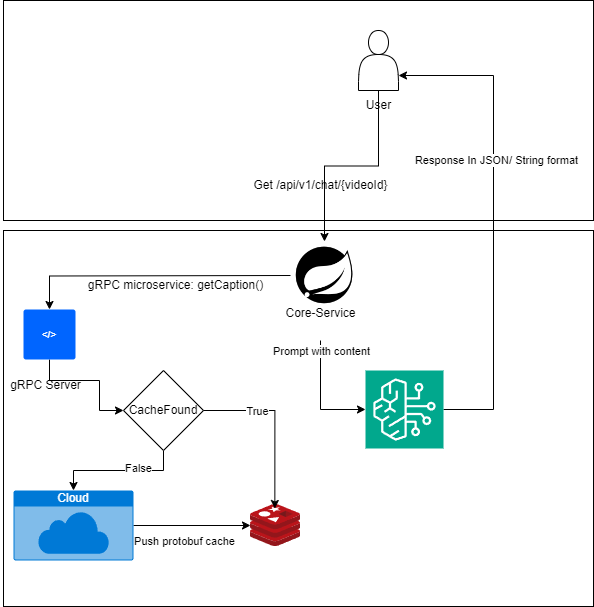

The diagram above was exported from draw.io. Its source (the exported page's mxGraphModel, read from the mxfile embedded in the PNG):
<mxGraphModel dx="2074" dy="1132" grid="1" gridSize="10" guides="1" tooltips="1" connect="1" arrows="1" fold="1" page="1" pageScale="1" pageWidth="850" pageHeight="1100" math="0" shadow="0">
  <root>
    <mxCell id="0" />
    <mxCell id="1" parent="0" />
    <mxCell id="G6Wd4_IkFdJozscFoFLM-48" value="" style="verticalLabelPosition=bottom;verticalAlign=top;html=1;shape=mxgraph.basic.rect;fillColor2=none;strokeWidth=1;size=20;indent=5;" vertex="1" parent="1">
      <mxGeometry x="30" y="60" width="590" height="220" as="geometry" />
    </mxCell>
    <mxCell id="G6Wd4_IkFdJozscFoFLM-45" value="" style="verticalLabelPosition=bottom;verticalAlign=top;html=1;shape=mxgraph.basic.rect;fillColor2=none;strokeWidth=1;size=20;indent=5;" vertex="1" parent="1">
      <mxGeometry x="30" y="290" width="590" height="376" as="geometry" />
    </mxCell>
    <mxCell id="G6Wd4_IkFdJozscFoFLM-17" style="edgeStyle=orthogonalEdgeStyle;rounded=0;orthogonalLoop=1;jettySize=auto;html=1;" edge="1" parent="1" target="G6Wd4_IkFdJozscFoFLM-13">
      <mxGeometry relative="1" as="geometry">
        <mxPoint x="317" y="335" as="sourcePoint" />
      </mxGeometry>
    </mxCell>
    <mxCell id="G6Wd4_IkFdJozscFoFLM-9" value="Core-Service&lt;div&gt;&lt;br&gt;&lt;/div&gt;" style="text;html=1;align=center;verticalAlign=middle;resizable=0;points=[];autosize=1;strokeColor=none;fillColor=none;" vertex="1" parent="1">
      <mxGeometry x="302" y="360" width="90" height="40" as="geometry" />
    </mxCell>
    <mxCell id="G6Wd4_IkFdJozscFoFLM-11" value="Get /api/v1/chat/{videoId}" style="text;html=1;align=center;verticalAlign=middle;resizable=0;points=[];autosize=1;strokeColor=none;fillColor=none;" vertex="1" parent="1">
      <mxGeometry x="267" y="230" width="160" height="30" as="geometry" />
    </mxCell>
    <mxCell id="G6Wd4_IkFdJozscFoFLM-24" style="edgeStyle=orthogonalEdgeStyle;rounded=0;orthogonalLoop=1;jettySize=auto;html=1;entryX=0;entryY=0.5;entryDx=0;entryDy=0;" edge="1" parent="1" source="G6Wd4_IkFdJozscFoFLM-13" target="G6Wd4_IkFdJozscFoFLM-23">
      <mxGeometry relative="1" as="geometry">
        <Array as="points">
          <mxPoint x="76" y="440" />
          <mxPoint x="126" y="440" />
          <mxPoint x="126" y="470" />
        </Array>
      </mxGeometry>
    </mxCell>
    <mxCell id="G6Wd4_IkFdJozscFoFLM-13" value="&amp;lt;/&amp;gt;" style="rounded=1;arcSize=5;fillColor=#0065FF;strokeColor=none;fontColor=#ffffff;align=center;verticalAlign=middle;whiteSpace=wrap;fontSize=10;fontStyle=1;html=1;sketch=0;" vertex="1" parent="1">
      <mxGeometry x="50" y="369" width="52" height="50" as="geometry" />
    </mxCell>
    <mxCell id="G6Wd4_IkFdJozscFoFLM-15" value="gRPC Server" style="text;html=1;align=center;verticalAlign=middle;resizable=0;points=[];autosize=1;strokeColor=none;fillColor=none;" vertex="1" parent="1">
      <mxGeometry x="27" y="430" width="90" height="30" as="geometry" />
    </mxCell>
    <mxCell id="G6Wd4_IkFdJozscFoFLM-18" value="gRPC microservice: getCaption()" style="text;html=1;align=center;verticalAlign=middle;resizable=0;points=[];autosize=1;strokeColor=none;fillColor=none;" vertex="1" parent="1">
      <mxGeometry x="102" y="330" width="200" height="30" as="geometry" />
    </mxCell>
    <mxCell id="G6Wd4_IkFdJozscFoFLM-29" style="edgeStyle=orthogonalEdgeStyle;rounded=0;orthogonalLoop=1;jettySize=auto;html=1;" edge="1" parent="1" source="G6Wd4_IkFdJozscFoFLM-19" target="G6Wd4_IkFdJozscFoFLM-22">
      <mxGeometry relative="1" as="geometry" />
    </mxCell>
    <mxCell id="G6Wd4_IkFdJozscFoFLM-30" value="Push protobuf cache" style="edgeLabel;html=1;align=center;verticalAlign=middle;resizable=0;points=[];" vertex="1" connectable="0" parent="G6Wd4_IkFdJozscFoFLM-29">
      <mxGeometry x="-0.2194" y="-2" relative="1" as="geometry">
        <mxPoint x="4" y="13" as="offset" />
      </mxGeometry>
    </mxCell>
    <mxCell id="G6Wd4_IkFdJozscFoFLM-19" value="Cloud" style="html=1;whiteSpace=wrap;strokeColor=none;fillColor=#0079D6;labelPosition=center;verticalLabelPosition=middle;verticalAlign=top;align=center;fontSize=12;outlineConnect=0;spacingTop=-6;fontColor=#FFFFFF;sketch=0;shape=mxgraph.sitemap.cloud;" vertex="1" parent="1">
      <mxGeometry x="40" y="550" width="120" height="70" as="geometry" />
    </mxCell>
    <mxCell id="G6Wd4_IkFdJozscFoFLM-22" value="" style="image;sketch=0;aspect=fixed;html=1;points=[];align=center;fontSize=12;image=img/lib/mscae/Cache_Redis_Product.svg;" vertex="1" parent="1">
      <mxGeometry x="277" y="564" width="50" height="42" as="geometry" />
    </mxCell>
    <mxCell id="G6Wd4_IkFdJozscFoFLM-27" style="edgeStyle=orthogonalEdgeStyle;rounded=0;orthogonalLoop=1;jettySize=auto;html=1;" edge="1" parent="1" source="G6Wd4_IkFdJozscFoFLM-23" target="G6Wd4_IkFdJozscFoFLM-19">
      <mxGeometry relative="1" as="geometry" />
    </mxCell>
    <mxCell id="G6Wd4_IkFdJozscFoFLM-28" value="False" style="edgeLabel;html=1;align=center;verticalAlign=middle;resizable=0;points=[];" vertex="1" connectable="0" parent="G6Wd4_IkFdJozscFoFLM-27">
      <mxGeometry x="-0.287" y="-3" relative="1" as="geometry">
        <mxPoint as="offset" />
      </mxGeometry>
    </mxCell>
    <mxCell id="G6Wd4_IkFdJozscFoFLM-23" value="CacheFound" style="rhombus;whiteSpace=wrap;html=1;" vertex="1" parent="1">
      <mxGeometry x="150" y="430" width="80" height="80" as="geometry" />
    </mxCell>
    <mxCell id="G6Wd4_IkFdJozscFoFLM-25" style="edgeStyle=orthogonalEdgeStyle;rounded=0;orthogonalLoop=1;jettySize=auto;html=1;entryX=0.487;entryY=0.095;entryDx=0;entryDy=0;entryPerimeter=0;" edge="1" parent="1" source="G6Wd4_IkFdJozscFoFLM-23" target="G6Wd4_IkFdJozscFoFLM-22">
      <mxGeometry relative="1" as="geometry" />
    </mxCell>
    <mxCell id="G6Wd4_IkFdJozscFoFLM-26" value="True" style="edgeLabel;html=1;align=center;verticalAlign=middle;resizable=0;points=[];" vertex="1" connectable="0" parent="G6Wd4_IkFdJozscFoFLM-25">
      <mxGeometry x="-0.5484" y="1" relative="1" as="geometry">
        <mxPoint x="15" y="1" as="offset" />
      </mxGeometry>
    </mxCell>
    <mxCell id="G6Wd4_IkFdJozscFoFLM-35" style="edgeStyle=orthogonalEdgeStyle;rounded=0;orthogonalLoop=1;jettySize=auto;html=1;entryX=1;entryY=0.75;entryDx=0;entryDy=0;" edge="1" parent="1" source="G6Wd4_IkFdJozscFoFLM-31" target="G6Wd4_IkFdJozscFoFLM-1">
      <mxGeometry relative="1" as="geometry">
        <mxPoint x="510" y="200" as="targetPoint" />
        <Array as="points">
          <mxPoint x="520" y="469" />
          <mxPoint x="520" y="135" />
        </Array>
      </mxGeometry>
    </mxCell>
    <mxCell id="G6Wd4_IkFdJozscFoFLM-41" value="Response In JSON/ String format" style="edgeLabel;html=1;align=center;verticalAlign=middle;resizable=0;points=[];" vertex="1" connectable="0" parent="G6Wd4_IkFdJozscFoFLM-35">
      <mxGeometry x="0.254" y="-2" relative="1" as="geometry">
        <mxPoint as="offset" />
      </mxGeometry>
    </mxCell>
    <mxCell id="G6Wd4_IkFdJozscFoFLM-31" value="" style="sketch=0;points=[[0,0,0],[0.25,0,0],[0.5,0,0],[0.75,0,0],[1,0,0],[0,1,0],[0.25,1,0],[0.5,1,0],[0.75,1,0],[1,1,0],[0,0.25,0],[0,0.5,0],[0,0.75,0],[1,0.25,0],[1,0.5,0],[1,0.75,0]];outlineConnect=0;fontColor=#232F3E;fillColor=#01A88D;strokeColor=#ffffff;dashed=0;verticalLabelPosition=bottom;verticalAlign=top;align=center;html=1;fontSize=12;fontStyle=0;aspect=fixed;shape=mxgraph.aws4.resourceIcon;resIcon=mxgraph.aws4.bedrock;" vertex="1" parent="1">
      <mxGeometry x="392" y="430" width="78" height="78" as="geometry" />
    </mxCell>
    <mxCell id="G6Wd4_IkFdJozscFoFLM-32" style="edgeStyle=orthogonalEdgeStyle;rounded=0;orthogonalLoop=1;jettySize=auto;html=1;entryX=0;entryY=0.5;entryDx=0;entryDy=0;entryPerimeter=0;" edge="1" parent="1" source="G6Wd4_IkFdJozscFoFLM-9" target="G6Wd4_IkFdJozscFoFLM-31">
      <mxGeometry relative="1" as="geometry" />
    </mxCell>
    <mxCell id="G6Wd4_IkFdJozscFoFLM-33" value="Prompt with content" style="edgeLabel;html=1;align=center;verticalAlign=middle;resizable=0;points=[];" vertex="1" connectable="0" parent="G6Wd4_IkFdJozscFoFLM-32">
      <mxGeometry x="-0.4269" y="-2" relative="1" as="geometry">
        <mxPoint x="2" y="-23" as="offset" />
      </mxGeometry>
    </mxCell>
    <mxCell id="G6Wd4_IkFdJozscFoFLM-38" value="" style="shape=image;html=1;verticalAlign=top;verticalLabelPosition=bottom;labelBackgroundColor=#ffffff;imageAspect=0;aspect=fixed;image=https://cdn2.iconfinder.com/data/icons/boxicons-logos/24/bxl-spring-boot-128.png" vertex="1" parent="1">
      <mxGeometry x="317" y="301" width="68" height="68" as="geometry" />
    </mxCell>
    <mxCell id="G6Wd4_IkFdJozscFoFLM-43" value="" style="group" vertex="1" connectable="0" parent="1">
      <mxGeometry x="380" y="90" width="50" height="90" as="geometry" />
    </mxCell>
    <mxCell id="G6Wd4_IkFdJozscFoFLM-1" value="" style="shape=actor;whiteSpace=wrap;html=1;" vertex="1" parent="G6Wd4_IkFdJozscFoFLM-43">
      <mxGeometry x="5" width="40" height="60" as="geometry" />
    </mxCell>
    <mxCell id="G6Wd4_IkFdJozscFoFLM-5" value="User" style="text;html=1;align=center;verticalAlign=middle;resizable=0;points=[];autosize=1;strokeColor=none;fillColor=none;" vertex="1" parent="G6Wd4_IkFdJozscFoFLM-43">
      <mxGeometry y="60" width="50" height="30" as="geometry" />
    </mxCell>
    <mxCell id="G6Wd4_IkFdJozscFoFLM-44" style="edgeStyle=orthogonalEdgeStyle;rounded=0;orthogonalLoop=1;jettySize=auto;html=1;entryX=0.5;entryY=0;entryDx=0;entryDy=0;" edge="1" parent="1" source="G6Wd4_IkFdJozscFoFLM-1" target="G6Wd4_IkFdJozscFoFLM-38">
      <mxGeometry relative="1" as="geometry" />
    </mxCell>
  </root>
</mxGraphModel>